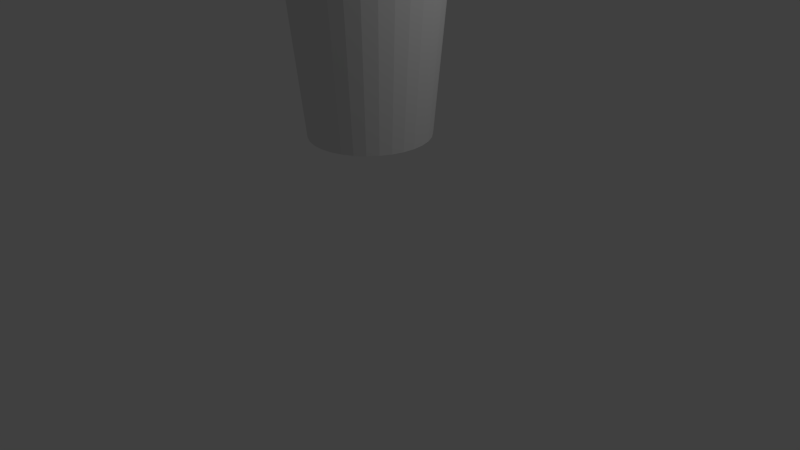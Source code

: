 # Source: PottedPlant.blend  (saved by Blender 2.63.0; exported with 4.5.12 LTS)
import bpy
from mathutils import Matrix  # noqa: F401  (used for matrix-valued properties, if any)

bpy.ops.wm.read_factory_settings(use_empty=True)
scene = bpy.context.scene
scene.name = 'Scene'

# ---- collections
col_collection_1 = bpy.data.collections.new('Collection 1'); scene.collection.children.link(col_collection_1)

# ---- world
world_world = bpy.data.worlds.new('World'); scene.world = world_world
world_world.color = (0.05088, 0.05088, 0.05088)
world_world.use_sun_shadow = False
world_world.sun_shadow_jitter_overblur = 0.0
world_world.cycles.sampling_method = 'MANUAL'
world_world.cycles.sample_map_resolution = 256

# ---- cameras
cam_camera = bpy.data.cameras.new('Camera')
cam_camera.clip_end = 100.0
cam_camera.lens = 35.0
cam_camera.sensor_width = 32.0
cam_camera.sensor_height = 18.0
cam_camera.ortho_scale = 7.314
cam_camera.dof.focus_distance = 0.0
cam_camera.dof.aperture_fstop = 128.0

# ---- lights
light_lamp = bpy.data.lights.new('Lamp', 'POINT')
light_lamp.transmission_factor = 0.0
light_lamp.cutoff_distance = 30.0
light_lamp.energy = 100.0
light_lamp.shadow_buffer_clip_start = 1.001
light_lamp.shadow_soft_size = 1.0
light_lamp.shadow_maximum_resolution = 0.006
light_lamp.use_absolute_resolution = True
light_lamp.cycles.use_multiple_importance_sampling = False

# ---- meshes
me_cylinder = bpy.data.meshes.new('Cylinder')
me_cylinder.from_pydata([(0.264, -0.8375, 2.438), (-0.6974, -0.5141, 2.438), (-0.6974, 0.5322, 2.438), (0.264, 0.8555, 2.438), (0.8581, 0.009016, 2.438), (-0.001728, 0.009016, 2.555), (0.9126, 0.3165, 2.343), (0.9126, -0.2985, 2.343), (0.5634, -0.7961, 2.343), (-0.001728, -0.9861, 2.343), (-0.5668, -0.7961, 2.343), (-0.916, -0.2985, 2.343), (-0.916, 0.3165, 2.343), (-0.5668, 0.8141, 2.343), (-0.001728, 1.004, 2.343), (0.5634, 0.8141, 2.343), (0.6599, -0.4885, 2.454), (-0.2544, -0.7961, 2.454), (-0.8195, 0.009016, 2.454), (-0.2544, 0.8141, 2.454), (0.6599, 0.5066, 2.454), (0.5037, 0.009016, 2.523), (0.1545, -0.4885, 2.523), (-0.4106, -0.2985, 2.523), (-0.4106, 0.3165, 2.523), (0.1545, 0.5066, 2.523), (3.141e-08, 0.7355, -1.0), (-5.243e-09, 1.044, 2.345), (0.1435, 0.7214, -1.0), (0.2037, 1.024, 2.345), (0.2815, 0.6795, -1.0), (0.3996, 0.9647, 2.345), (0.4086, 0.6115, -1.0), (0.5801, 0.8682, 2.345), (0.5201, 0.5201, -1.0), (0.7383, 0.7383, 2.345), (0.6115, 0.4086, -1.0), (0.8682, 0.5801, 2.345), (0.6795, 0.2815, -1.0), (0.9647, 0.3996, 2.345), (0.7214, 0.1435, -1.0), (1.024, 0.2037, 2.345), (0.7355, 1.335e-07, -1.0), (1.044, 6.625e-08, 2.345), (0.7214, -0.1435, -1.0), (1.024, -0.2037, 2.345), (0.6795, -0.2815, -1.0), (0.9647, -0.3996, 2.345), (0.6115, -0.4086, -1.0), (0.8682, -0.5801, 2.345), (0.5201, -0.5201, -1.0), (0.7383, -0.7383, 2.345), (0.4086, -0.6115, -1.0), (0.5801, -0.8682, 2.345), (0.2815, -0.6795, -1.0), (0.3996, -0.9647, 2.345), (0.1435, -0.7214, -1.0), (0.2037, -1.024, 2.345), (-2.082e-07, -0.7355, -1.0), (-3.455e-07, -1.044, 2.345), (-0.1435, -0.7214, -1.0), (-0.2037, -1.024, 2.345), (-0.2815, -0.6795, -1.0), (-0.3996, -0.9647, 2.345), (-0.4086, -0.6115, -1.0), (-0.5801, -0.8682, 2.345), (-0.5201, -0.5201, -1.0), (-0.7383, -0.7383, 2.345), (-0.6115, -0.4086, -1.0), (-0.8682, -0.5801, 2.345), (-0.6795, -0.2815, -1.0), (-0.9647, -0.3996, 2.345), (-0.7214, -0.1435, -1.0), (-1.024, -0.2037, 2.345), (-0.7355, 7.882e-07, -1.0), (-1.044, 9.957e-07, 2.345), (-0.7214, 0.1435, -1.0), (-1.024, 0.2037, 2.345), (-0.6795, 0.2815, -1.0), (-0.9647, 0.3996, 2.345), (-0.6115, 0.4086, -1.0), (-0.8682, 0.5801, 2.345), (-0.5201, 0.5201, -1.0), (-0.7383, 0.7383, 2.345), (-0.4086, 0.6115, -1.0), (-0.5801, 0.8682, 2.345), (-0.2815, 0.6795, -1.0), (-0.3996, 0.9647, 2.345), (-0.1435, 0.7214, -1.0), (-0.2037, 1.024, 2.345)], [], [(0, 16, 22), (1, 17, 23), (2, 18, 24), (3, 19, 25), (4, 20, 21), (7, 6, 4), (9, 8, 0), (11, 10, 1), (13, 12, 2), (15, 14, 3), (8, 16, 0), (8, 7, 16), (7, 4, 16), (10, 17, 1), (10, 9, 17), (9, 0, 17), (12, 18, 2), (12, 11, 18), (11, 1, 18), (14, 19, 3), (14, 13, 19), (13, 2, 19), (6, 20, 4), (6, 15, 20), (15, 3, 20), (22, 21, 5), (22, 16, 21), (16, 4, 21), (23, 22, 5), (23, 17, 22), (17, 0, 22), (24, 23, 5), (24, 18, 23), (18, 1, 23), (25, 24, 5), (25, 19, 24), (19, 2, 24), (21, 25, 5), (21, 20, 25), (20, 3, 25), (26, 27, 29, 28), (28, 29, 31, 30), (30, 31, 33, 32), (32, 33, 35, 34), (34, 35, 37, 36), (36, 37, 39, 38), (38, 39, 41, 40), (40, 41, 43, 42), (42, 43, 45, 44), (44, 45, 47, 46), (46, 47, 49, 48), (48, 49, 51, 50), (50, 51, 53, 52), (52, 53, 55, 54), (54, 55, 57, 56), (56, 57, 59, 58), (58, 59, 61, 60), (60, 61, 63, 62), (62, 63, 65, 64), (64, 65, 67, 66), (66, 67, 69, 68), (68, 69, 71, 70), (70, 71, 73, 72), (72, 73, 75, 74), (74, 75, 77, 76), (76, 77, 79, 78), (78, 79, 81, 80), (80, 81, 83, 82), (82, 83, 85, 84), (84, 85, 87, 86), (29, 27, 89, 87, 85, 83, 81, 79, 77, 75, 73, 71, 69, 67, 65, 63, 61, 59, 57, 55, 53, 51, 49, 47, 45, 43, 41, 39, 37, 35, 33, 31), (88, 89, 27, 26), (86, 87, 89, 88), (26, 28, 30, 32, 34, 36, 38, 40, 42, 44, 46, 48, 50, 52, 54, 56, 58, 60, 62, 64, 66, 68, 70, 72, 74, 76, 78, 80, 82, 84, 86, 88)])
_uv = me_cylinder.uv_layers.new(name='UVMap')
_uv.uv.foreach_set('vector', [0.1701, 0.5796, 0.2855, 0.5926, 0.1944, 0.6564, 0.03749, 0.7593, 0.0818, 0.6525, 0.1164, 0.762, 0.1695, 0.948, 0.08148, 0.8691, 0.194, 0.8729, 0.3837, 0.885, 0.285, 0.9429, 0.3199, 0.8359, 0.3841, 0.6573, 0.4111, 0.7721, 0.3201, 0.7021, 0.001943, 0.6702, 0.08306, 0.539, 0.06078, 0.6268, 0.2016, 0.9949, 0.08958, 0.9708, 0.1548, 0.9517, 0.4324, 0.8658, 0.3732, 0.9672, 0.3894, 0.887, 0.09396, 0.9507, 0.01054, 0.8541, 0.06307, 0.8717, 0.3698, 0.5599, 0.4526, 0.6777, 0.3951, 0.644, 0.2293, 0.5493, 0.2855, 0.5926, 0.1701, 0.5796, 0.2293, 0.5493, 0.3551, 0.595, 0.2855, 0.5926, 0.3551, 0.595, 0.3841, 0.6573, 0.2855, 0.5926, 0.02546, 0.692, 0.0818, 0.6525, 0.03749, 0.7593, 0.02546, 0.692, 0.1034, 0.5864, 0.0818, 0.6525, 0.1034, 0.5864, 0.1701, 0.5796, 0.0818, 0.6525, 0.1029, 0.9367, 0.08148, 0.8691, 0.1695, 0.948, 0.4504, 0.9801, 0.4504, 0.8101, 0.4786, 0.8979, 0.02526, 0.8258, 0.03749, 0.7593, 0.08148, 0.8691, 0.3546, 0.9453, 0.285, 0.9429, 0.3837, 0.885, 0.3546, 0.9453, 0.2287, 0.9824, 0.285, 0.9429, 0.2287, 0.9824, 0.1695, 0.948, 0.285, 0.9429, 0.4327, 0.7059, 0.4111, 0.7721, 0.3841, 0.6573, 0.4327, 0.7059, 0.4325, 0.8397, 0.4111, 0.7721, 0.4325, 0.8397, 0.3837, 0.885, 0.4111, 0.7721, 0.1944, 0.6564, 0.3201, 0.7021, 0.229, 0.7659, 0.1944, 0.6564, 0.2855, 0.5926, 0.3201, 0.7021, 0.2855, 0.5926, 0.3841, 0.6573, 0.3201, 0.7021, 0.1164, 0.762, 0.1944, 0.6564, 0.229, 0.7659, 0.1164, 0.762, 0.0818, 0.6525, 0.1944, 0.6564, 0.0818, 0.6525, 0.1701, 0.5796, 0.1944, 0.6564, 0.194, 0.8729, 0.1164, 0.762, 0.229, 0.7659, 0.194, 0.8729, 0.08148, 0.8691, 0.1164, 0.762, 0.08148, 0.8691, 0.03749, 0.7593, 0.1164, 0.762, 0.3199, 0.8359, 0.194, 0.8729, 0.229, 0.7659, 0.3199, 0.8359, 0.285, 0.9429, 0.194, 0.8729, 0.285, 0.9429, 0.1695, 0.948, 0.194, 0.8729, 0.3201, 0.7021, 0.3199, 0.8359, 0.229, 0.7659, 0.3201, 0.7021, 0.4111, 0.7721, 0.3199, 0.8359, 0.4111, 0.7721, 0.3837, 0.885, 0.3199, 0.8359, 0.1125, 0.507, 0.1064, 9.485e-05, 0.1372, 0.0, 0.1342, 0.5069, 0.1342, 0.5069, 0.1372, 0.0, 0.1675, 0.00048, 0.1556, 0.5072, 0.1556, 0.5072, 0.1675, 0.00048, 0.1961, 0.001516, 0.1757, 0.508, 0.1757, 0.508, 0.1961, 0.001516, 0.2218, 0.003069, 0.1938, 0.5091, 0.1938, 0.5091, 0.2218, 0.003069, 0.2436, 0.005078, 0.2092, 0.5105, 0.653, 2.473e-05, 0.6872, 0.5056, 0.6615, 0.5075, 0.6349, 0.00134, 0.6349, 0.00134, 0.6615, 0.5075, 0.633, 0.5089, 0.6148, 0.002317, 0.6148, 0.002317, 0.633, 0.5089, 0.6027, 0.5097, 0.5935, 0.002917, 0.5935, 0.002917, 0.6027, 0.5097, 0.5718, 0.51, 0.5717, 0.003117, 0.5717, 0.003117, 0.5718, 0.51, 0.5415, 0.5097, 0.5504, 0.00291, 0.5504, 0.00291, 0.5415, 0.5097, 0.513, 0.5089, 0.5303, 0.002303, 0.5303, 0.002303, 0.513, 0.5089, 0.4873, 0.5075, 0.5122, 0.001321, 0.5122, 0.001321, 0.4873, 0.5075, 0.4654, 0.5056, 0.4968, 0.0, 0.7183, 0.5095, 0.6872, 0.003682, 0.7129, 0.001972, 0.7364, 0.5083, 0.7364, 0.5083, 0.7129, 0.001972, 0.7414, 0.0007607, 0.7565, 0.5074, 0.7565, 0.5074, 0.7414, 0.0007607, 0.7717, 9.488e-05, 0.7778, 0.507, 0.7778, 0.507, 0.7717, 9.488e-05, 0.8026, 0.0, 0.7996, 0.5069, 0.7996, 0.5069, 0.8026, 0.0, 0.8329, 0.00048, 0.821, 0.5072, 0.821, 0.5072, 0.8329, 0.00048, 0.8615, 0.001516, 0.8411, 0.508, 0.8411, 0.508, 0.8615, 0.001516, 0.8872, 0.003069, 0.8592, 0.5091, 0.4341, 0.0, 0.4654, 0.5056, 0.4436, 0.5075, 0.4187, 0.001321, 0.4187, 0.001321, 0.4436, 0.5075, 0.4179, 0.5089, 0.4006, 0.002303, 0.4006, 0.002303, 0.4179, 0.5089, 0.3893, 0.5097, 0.3805, 0.00291, 0.3805, 0.00291, 0.3893, 0.5097, 0.359, 0.51, 0.3591, 0.003117, 0.3591, 0.003117, 0.359, 0.51, 0.3281, 0.5097, 0.3373, 0.002917, 0.3373, 0.002917, 0.3281, 0.5097, 0.2978, 0.5089, 0.316, 0.002317, 0.316, 0.002317, 0.2978, 0.5089, 0.2693, 0.5075, 0.2959, 0.00134, 0.2959, 0.00134, 0.2693, 0.5075, 0.2436, 0.5056, 0.2778, 2.475e-05, 0.03756, 0.511, 0.0, 0.005826, 0.02184, 0.003682, 0.05294, 0.5095, 0.05294, 0.5095, 0.02184, 0.003682, 0.04752, 0.001972, 0.07103, 0.5083, 0.7222, 0.545, 0.7441, 0.5669, 0.7612, 0.5926, 0.773, 0.6211, 0.7791, 0.6514, 0.7791, 0.6823, 0.773, 0.7126, 0.7612, 0.7411, 0.7441, 0.7668, 0.7222, 0.7887, 0.6965, 0.8058, 0.668, 0.8176, 0.6377, 0.8237, 0.6068, 0.8237, 0.5765, 0.8176, 0.548, 0.8058, 0.5223, 0.7887, 0.5004, 0.7668, 0.4833, 0.7411, 0.4714, 0.7126, 0.4654, 0.6823, 0.4654, 0.6514, 0.4714, 0.6211, 0.4833, 0.5926, 0.5004, 0.5669, 0.5223, 0.545, 0.548, 0.5279, 0.5765, 0.516, 0.6068, 0.51, 0.6377, 0.51, 0.668, 0.516, 0.6965, 0.5279, 0.09113, 0.5074, 0.07605, 0.0007607, 0.1064, 9.485e-05, 0.1125, 0.507, 0.07103, 0.5083, 0.04752, 0.001972, 0.07605, 0.0007607, 0.09113, 0.5074, 0.8786, 0.51, 0.9004, 0.51, 0.9218, 0.5143, 0.9419, 0.5226, 0.9599, 0.5347, 0.9753, 0.5501, 0.9874, 0.5682, 0.9958, 0.5883, 1.0, 0.6096, 1.0, 0.6314, 0.9958, 0.6527, 0.9874, 0.6728, 0.9753, 0.6909, 0.96, 0.7063, 0.9419, 0.7184, 0.9218, 0.7267, 0.9004, 0.7309, 0.8787, 0.7309, 0.8573, 0.7267, 0.8372, 0.7184, 0.8191, 0.7063, 0.8037, 0.6909, 0.7916, 0.6728, 0.7833, 0.6527, 0.7791, 0.6314, 0.7791, 0.6096, 0.7833, 0.5883, 0.7916, 0.5682, 0.8037, 0.5501, 0.8191, 0.5347, 0.8372, 0.5226, 0.8573, 0.5143])
me_cylinder.use_remesh_preserve_volume = False
me_cylinder.use_remesh_preserve_attributes = False
me_cylinder.use_mirror_vertex_groups = False
me_cylinder.update()

# ---- objects
ob_cylinder = bpy.data.objects.new('Cylinder', me_cylinder)
ob_lamp = bpy.data.objects.new('Lamp', light_lamp)
ob_camera = bpy.data.objects.new('Camera', cam_camera)

# ---- transforms, parenting, visibility, modifiers, constraints
ob_cylinder.location = (0.0, 0.0, 2.679)
ob_cylinder.scale = (1.025, 1.025, 1.025)
ob_cylinder.lineart.crease_threshold = 0.0
ob_lamp.location = (4.076, 1.005, 5.904)
ob_lamp.rotation_euler = (0.6503, 0.05522, 1.866)
ob_lamp.lock_rotations_4d = False
ob_lamp.empty_display_type = 'ARROWS'
ob_lamp.color = (0.0, 0.0, 0.0, 0.0)
ob_lamp.lineart.crease_threshold = 0.0
ob_camera.location = (7.481, -6.508, 5.344)
ob_camera.rotation_euler = (1.109, 0.01082, 0.8149)
ob_camera.lock_rotations_4d = False
ob_camera.empty_display_type = 'ARROWS'
ob_camera.color = (0.0, 0.0, 0.0, 0.0)
ob_camera.display_type = 'WIRE'
ob_camera.lineart.crease_threshold = 0.0

# ---- collection membership
col_collection_1.objects.link(ob_cylinder)
col_collection_1.objects.link(ob_lamp)
col_collection_1.objects.link(ob_camera)

# ---- scene / render settings (as saved in the file)
scene.camera = ob_camera
scene.frame_start = 1; scene.frame_end = 250; scene.frame_set(1)
scene.render.engine = 'BLENDER_EEVEE_NEXT'
scene.render.image_settings.color_mode = 'RGB'
scene.render.image_settings.compression = 90
scene.render.resolution_percentage = 50
scene.render.dither_intensity = 0.0
scene.render.bake_margin = 2
scene.render.bake_bias = 0.0
scene.cycles.use_denoising = False
scene.cycles.samples = 10
scene.cycles.sampling_pattern = 'TABULATED_SOBOL'
scene.cycles.light_sampling_threshold = 0.0
scene.cycles.use_adaptive_sampling = False
scene.cycles.use_light_tree = False
scene.cycles.blur_glossy = 0.0
scene.cycles.volume_bounces = 1
scene.cycles.pixel_filter_type = 'GAUSSIAN'
scene.cycles.sample_clamp_indirect = 0.0
scene.view_settings.view_transform = 'Standard'
bpy.context.view_layer.update()
